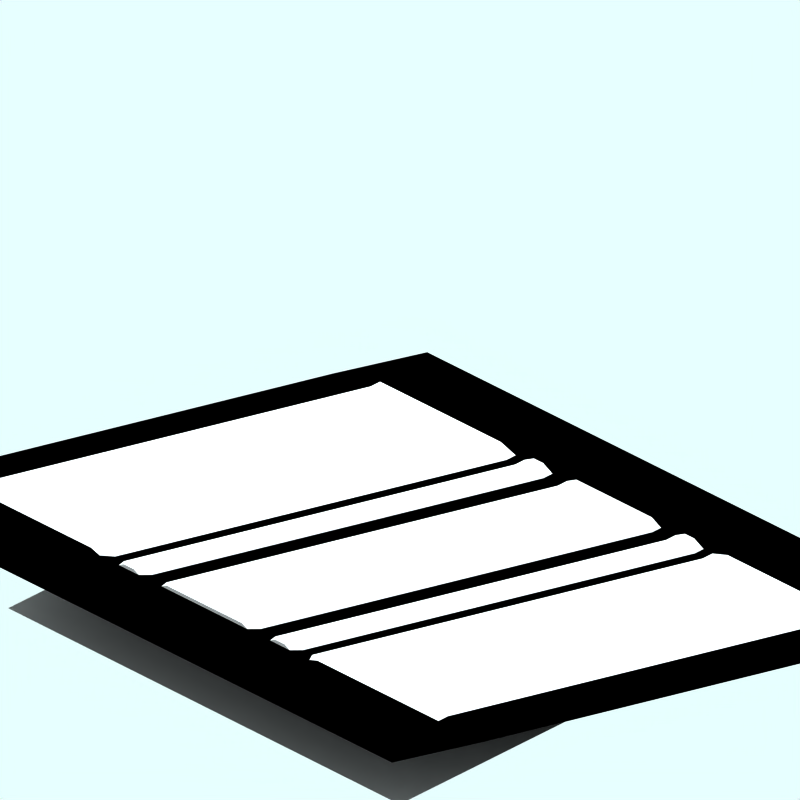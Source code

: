 # Source: 3h.blend  (saved by Blender 4.0.36; exported with 4.5.12 LTS)
import bpy
from mathutils import Matrix  # noqa: F401  (used for matrix-valued properties, if any)

bpy.ops.wm.read_factory_settings(use_empty=True)
scene = bpy.context.scene
scene.name = 'Scene'

# ---- collections
col_collection_1 = bpy.data.collections.new('Collection 1'); scene.collection.children.link(col_collection_1)
col_collection_2 = bpy.data.collections.new('Collection 2'); scene.collection.children.link(col_collection_2)
col_collection_2.hide_render = True
col_collection_2.hide_viewport = True
col_collection_3 = bpy.data.collections.new('Collection 3'); scene.collection.children.link(col_collection_3)

# ---- materials (node trees are filled in below, after node groups)
mat_tarmac = bpy.data.materials.new('Tarmac')
mat_tarmac.alpha_threshold = 0.0
mat_tarmac.preview_render_type = 'CUBE'
mat_tarmac.diffuse_color = (0.0, 0.0, 0.0, 1.0)
mat_tarmac.specular_color = (1.0, 0.9999, 0.9999)
mat_tarmac.roughness = 0.5
mat_tarmac.line_color = (0.0, 0.0, 0.0, 1.0)
mat_transparent = bpy.data.materials.new('Transparent')
mat_transparent.alpha_threshold = 0.0
mat_transparent.preview_render_type = 'FLAT'
mat_transparent.specular_color = (0.0001, 9.999e-05, 9.999e-05)
mat_transparent.roughness = 0.5
mat_snow = bpy.data.materials.new('Snow')
mat_snow.alpha_threshold = 0.0
mat_snow.preview_render_type = 'FLAT'
mat_snow.roughness = 0.5
mat_snow.line_color = (0.0, 0.0, 0.0, 1.0)

# ---- material node trees

# ---- world
world_world = bpy.data.worlds.new('World'); scene.world = world_world
world_world.color = (0.9059, 1.0, 1.0)
world_world.use_sun_shadow = False
world_world.sun_shadow_jitter_overblur = 0.0
world_world.cycles.sampling_method = 'MANUAL'
world_world.cycles.sample_map_resolution = 256

# ---- cameras
cam_camera_001 = bpy.data.cameras.new('Camera.001')
cam_camera_001.type = 'ORTHO'
cam_camera_001.passepartout_alpha = 0.2
cam_camera_001.clip_end = 100.0
cam_camera_001.lens = 35.0
cam_camera_001.sensor_width = 32.0
cam_camera_001.sensor_height = 18.0
cam_camera_001.ortho_scale = 12.0
cam_camera_001.display_size = 5.91
cam_camera_001.show_passepartout = False
cam_camera_001.show_safe_areas = True
cam_camera_001.dof.focus_distance = 0.0
cam_camera_001.dof.aperture_fstop = 128.0

# ---- lights
light_lamp = bpy.data.lights.new('Lamp', 'SUN')
light_lamp.transmission_factor = 0.0
light_lamp.angle = 1.571
light_lamp.energy = 0.028
light_lamp.shadow_buffer_clip_start = 0.5
light_lamp.shadow_soft_size = 1.0
light_lamp.shadow_cascade_max_distance = 1000.0
light_lamp.cycles.use_multiple_importance_sampling = False

# ---- meshes
me_plane_015 = bpy.data.meshes.new('Plane.015')
me_plane_015.from_pydata([(6.035, 4.045, 0.0001214), (6.035, -4.265, 3.45), (-5.475, -4.265, 3.45), (-5.475, 4.045, 0.0001214), (6.035, -6.265, 4.35), (-5.475, -6.265, 4.35), (6.035, 6.045, -0.8999), (-5.475, 6.045, -0.8999)], [], [(0, 3, 2, 1), (1, 2, 5, 4), (3, 0, 6, 7)])
me_plane_015.materials.append(mat_tarmac)
me_plane_015.use_remesh_preserve_volume = False
me_plane_015.use_remesh_preserve_attributes = False
me_plane_015.use_mirror_vertex_groups = False
me_plane_015.update()
me_plane_005 = bpy.data.meshes.new('Plane.005')
me_plane_005.from_pydata([(4.235, 4.043, -0.09988), (4.235, -4.267, -0.09988), (-4.075, -4.267, -0.09988), (-4.075, 4.043, -0.09988)], [], [(0, 3, 2, 1)])
me_plane_005.materials.append(mat_transparent)
me_plane_005.use_remesh_preserve_volume = False
me_plane_005.use_remesh_preserve_attributes = False
me_plane_005.use_mirror_vertex_groups = False
me_plane_005.update()
me_cube_002 = bpy.data.meshes.new('Cube.002')
me_cube_002.from_pydata([(-4.267, 3.66, 1.074), (-4.267, 3.45, 1.274), (-4.267, 3.45, -0.7255), (-4.267, 3.66, -0.5255), (-4.267, 3.66, 1.974), (-4.267, 3.45, 2.174), (-4.267, 3.45, 1.574), (-4.267, 3.66, 1.774), (-4.267, 3.66, -1.226), (-4.267, 3.45, -1.026), (-4.267, 3.45, -1.626), (-4.267, 3.66, -1.426), (-4.267, 3.66, 5.234), (-4.267, 3.45, 2.354), (-4.267, 3.66, 2.674), (-4.267, 3.66, -2.126), (-4.267, 3.45, -1.806), (-4.267, 3.66, -4.685), (4.043, 0.21, -0.5255), (4.043, -4.658e-07, -0.7255), (4.043, 2.773e-07, 1.274), (4.043, 0.21, 1.074), (4.043, 0.21, -1.426), (4.043, -3.978e-07, -1.626), (4.043, 4.509e-07, -1.026), (4.043, 0.21, -1.226), (4.043, 0.21, 1.774), (4.043, -6.394e-07, 1.574), (4.043, 2.094e-07, 2.174), (4.043, 0.21, 1.974), (4.043, 0.2103, -4.685), (4.043, 7.403e-07, -1.805), (4.043, 0.2103, -2.125), (4.043, 0.2103, 2.675), (4.043, -1.004e-06, 2.355), (4.043, 0.2103, 5.234), (-4.467, 3.66, -4.685), (-4.467, 3.45, -1.806), (-4.467, 3.66, -2.126), (-4.467, 3.66, 2.674), (-4.467, 3.45, 2.354), (-4.467, 3.66, 5.234), (-4.467, 3.66, -1.426), (-4.467, 3.45, -1.626), (-4.467, 3.45, -1.026), (-4.467, 3.66, -1.226), (-4.467, 3.66, 1.774), (-4.467, 3.45, 1.574), (-4.467, 3.45, 2.174), (-4.467, 3.66, 1.974), (-4.467, 3.66, -0.5255), (-4.467, 3.45, -0.7255), (-4.467, 3.45, 1.274), (-4.467, 3.66, 1.074), (4.243, 0.2103, 5.234), (4.243, -1.004e-06, 2.355), (4.243, 0.2103, 2.675), (4.243, 0.2103, -2.125), (4.243, 7.403e-07, -1.805), (4.243, 0.2103, -4.685), (4.243, 0.21, 1.974), (4.243, 2.094e-07, 2.174), (4.243, -6.394e-07, 1.574), (4.243, 0.21, 1.774), (4.243, 0.21, -1.226), (4.243, 4.509e-07, -1.026), (4.243, -3.978e-07, -1.626), (4.243, 0.21, -1.426), (4.243, 0.21, 1.074), (4.243, 2.773e-07, 1.274), (4.243, -4.658e-07, -0.7255), (4.243, 0.21, -0.5255)], [], [(0, 3, 2, 1), (4, 7, 6, 5), (8, 11, 10, 9), (18, 21, 20, 19), (22, 25, 24, 23), (26, 29, 28, 27), (17, 15, 38, 36), (16, 15, 38, 37), (14, 12, 41, 39), (14, 13, 40, 39), (11, 8, 45, 42), (10, 11, 42, 43), (9, 10, 43, 44), (8, 9, 44, 45), (7, 4, 49, 46), (6, 7, 46, 47), (5, 6, 47, 48), (4, 5, 48, 49), (3, 0, 53, 50), (2, 3, 50, 51), (1, 2, 51, 52), (0, 1, 52, 53), (51, 50, 53, 52), (47, 46, 49, 48), (43, 42, 45, 44), (35, 33, 56, 54), (34, 33, 56, 55), (32, 30, 59, 57), (32, 31, 58, 57), (29, 26, 63, 60), (28, 29, 60, 61), (27, 28, 61, 62), (26, 27, 62, 63), (25, 22, 67, 64), (24, 25, 64, 65), (23, 24, 65, 66), (22, 23, 66, 67), (21, 18, 71, 68), (20, 21, 68, 69), (19, 20, 69, 70), (18, 19, 70, 71), (69, 68, 71, 70), (65, 64, 67, 66), (61, 60, 63, 62), (15, 17, 30, 32), (15, 16, 31, 32), (10, 11, 22, 23), (8, 9, 24, 25), (8, 25, 22, 11), (2, 3, 18, 19), (0, 21, 18, 3), (0, 1, 20, 21), (6, 7, 26, 27), (4, 29, 26, 7), (4, 5, 28, 29), (13, 14, 33, 34), (12, 14, 33, 35)])
me_cube_002.materials.append(mat_snow)
me_cube_002.use_remesh_preserve_volume = False
me_cube_002.use_remesh_preserve_attributes = False
me_cube_002.use_mirror_vertex_groups = False
me_cube_002.update()
me_sphere = bpy.data.meshes.new('Sphere')
me_sphere.from_pydata([(-1.333e-06, 1.25e-06, 31.62), (-22.88, 16.62, 14.14), (8.74, 26.9, 14.14), (28.28, 4.856e-07, 14.14), (-8.74, 26.9, -14.14), (22.88, 16.62, -14.14), (-28.28, -7.508e-07, -14.14), (1.432e-06, -1.515e-06, -31.62), (-13.45, 9.772, 26.9), (5.137, 15.81, 26.9), (-8.313, 25.58, 16.63), (-26.9, 5.941e-07, 16.63), (16.63, 1.043e-06, 26.9), (21.76, 15.81, 16.63), (-30.08, 9.772, -1.941e-06), (-18.59, 25.58, -2.13e-06), (4.973e-08, 31.62, -1.581e-06), (18.59, 25.58, -5.047e-07), (30.08, 9.772, 6.886e-07), (-21.76, 15.81, -16.63), (8.313, 25.58, -16.63), (26.9, -8.593e-07, -16.63), (-16.63, -1.308e-06, -26.9), (-5.137, 15.81, -26.9), (13.45, 9.772, -26.9), (-24.33, 17.68, -2.035e-06), (-20.73, 21.1, 7.071), (-21.46, 21.63, -2.082e-06), (-19.66, 23.34, 3.536), (-22.53, 19.39, 3.536), (-22.9, 19.65, -2.059e-06), (-20.02, 23.61, -2.106e-06), (-20.2, 22.22, 5.303), (-19.12, 24.46, 1.768), (-21.63, 20.25, 5.303), (-23.43, 18.53, 1.768), (-20.56, 22.49, 1.768), (-21.1, 21.37, 3.536), (-22.0, 20.51, 1.768), (-22.18, 20.64, -2.071e-06), (-20.74, 22.62, -2.094e-06), (-19.93, 22.78, 4.419), (-19.39, 23.9, 2.652), (-22.08, 19.82, 4.419), (-22.98, 18.96, 2.652), (-21.01, 22.06, 0.8839), (-20.11, 22.92, 2.652), (-21.82, 20.38, 3.536), (-20.38, 22.36, 3.536), (-21.73, 21.07, 0.8839), (-22.26, 19.95, 2.652), (-20.29, 23.05, 0.8839), (-19.57, 24.04, 0.8839), (-19.84, 23.48, 1.768), (-20.83, 21.93, 2.652), (-21.55, 20.94, 2.652), (-21.28, 21.5, 1.768), (-23.16, 19.09, 0.8839), (-22.45, 20.08, 0.8839), (-22.71, 19.52, 1.768), (-21.37, 20.81, 4.419), (-20.65, 21.8, 4.419), (-20.92, 21.24, 5.303), (-6.725, 4.886, 29.26), (-18.17, 13.2, 20.52), (2.569, 7.906, 29.26), (6.939, 21.36, 20.52), (0.2137, 26.24, 15.38), (-15.6, 21.1, 15.38), (-24.89, 8.312, 15.38), (-29.18, 4.886, -7.071), (-26.48, 13.2, 7.071), (-13.66, 26.24, -7.071), (4.37, 29.26, 7.071), (-4.37, 29.26, -7.071), (13.66, 26.24, 7.071), (20.73, 21.1, -7.071), (-25.02, 7.906, -15.38), (-15.25, 21.36, -15.38), (-0.2137, 26.24, -15.38), (15.6, 21.1, -15.38), (-22.45, -1.03e-06, -20.52), (-8.313, -1.412e-06, -29.26), (-6.939, 21.36, -20.52), (-2.569, 7.906, -29.26), (18.17, 13.2, -20.52), (6.725, 4.886, -29.26), (-10.88, 17.68, 21.76), (-4.156, 12.79, 26.9), (-1.588, 20.7, 21.76), (-20.17, 4.886, 21.76), (-28.49, 4.886, 8.313), (-4.156, 28.6, 8.313), (-13.45, 25.58, 8.313), (-9.294, 28.6, -1.855e-06), (-25.92, 12.79, -8.313), (-20.17, 20.7, -8.313), (4.156, 28.6, -8.313), (9.294, 28.6, -1.043e-06), (13.45, 25.58, -8.313), (-13.45, 15.81, -21.76), (-19.19, 7.906, -21.76), (-10.88, 7.906, -26.9), (10.88, 17.68, -21.76), (1.588, 20.7, -21.76), (4.156, 12.79, -26.9), (-19.08, 24.81, 0.4419)], [], [(9, 13, 12), (3, 12, 13), (18, 3, 13), (13, 17, 18), (21, 18, 5), (30, 25, 19), (26, 32, 10), (25, 35, 1), (34, 26, 1), (31, 40, 19), (40, 27, 19), (27, 39, 19), (39, 30, 19), (32, 41, 10), (41, 28, 10), (28, 42, 10), (42, 33, 10), (51, 36, 45), (45, 40, 51), (31, 51, 40), (40, 45, 27), (51, 31, 52), (52, 53, 51), (36, 51, 53), (53, 52, 33), (42, 28, 46), (46, 53, 42), (33, 42, 53), (53, 46, 36), (54, 36, 46), (46, 48, 54), (37, 54, 48), (48, 46, 28), (54, 37, 55), (55, 56, 54), (36, 54, 56), (56, 55, 38), (49, 27, 45), (45, 56, 49), (38, 49, 56), (56, 45, 36), (50, 38, 55), (55, 47, 50), (29, 50, 47), (47, 55, 37), (30, 57, 25), (57, 35, 25), (57, 30, 58), (58, 59, 57), (35, 57, 59), (59, 58, 38), (50, 29, 44), (44, 59, 50), (38, 50, 59), (59, 44, 35), (49, 38, 58), (58, 39, 49), (27, 49, 39), (39, 58, 30), (60, 34, 43), (43, 47, 60), (37, 60, 47), (47, 43, 29), (60, 37, 61), (61, 62, 60), (34, 60, 62), (62, 61, 32), (34, 62, 26), (62, 32, 26), (41, 32, 61), (61, 48, 41), (28, 41, 48), (48, 61, 37), (35, 44, 1), (44, 29, 1), (29, 43, 1), (43, 34, 1), (68, 10, 87), (87, 64, 68), (1, 68, 64), (64, 87, 8), (88, 8, 87), (87, 89, 88), (9, 88, 89), (89, 87, 10), (67, 2, 66), (66, 89, 67), (10, 67, 89), (89, 66, 9), (88, 9, 65), (65, 63, 88), (8, 88, 63), (65, 0, 63), (90, 11, 69), (69, 64, 90), (8, 90, 64), (64, 69, 1), (9, 66, 13), (66, 2, 13), (0, 65, 12), (65, 9, 12), (91, 14, 71), (71, 69, 91), (11, 91, 69), (69, 71, 1), (92, 16, 73), (73, 67, 92), (10, 92, 67), (67, 73, 2), (92, 10, 93), (93, 94, 92), (16, 92, 94), (94, 93, 15), (72, 4, 74), (74, 94, 72), (15, 72, 94), (94, 74, 16), (17, 76, 18), (76, 5, 18), (2, 75, 13), (75, 17, 13), (77, 19, 95), (95, 70, 77), (6, 77, 70), (70, 95, 14), (78, 4, 72), (72, 96, 78), (19, 78, 96), (96, 72, 15), (79, 20, 97), (97, 74, 79), (4, 79, 74), (74, 97, 16), (98, 16, 97), (97, 99, 98), (17, 98, 99), (99, 97, 20), (80, 5, 76), (76, 99, 80), (20, 80, 99), (99, 76, 17), (98, 17, 75), (75, 73, 98), (16, 98, 73), (73, 75, 2), (100, 23, 83), (83, 78, 100), (19, 100, 78), (78, 83, 4), (100, 19, 101), (101, 102, 100), (23, 100, 102), (102, 101, 22), (82, 7, 84), (84, 102, 82), (22, 82, 102), (102, 84, 23), (81, 22, 101), (101, 77, 81), (6, 81, 77), (77, 101, 19), (103, 24, 85), (85, 80, 103), (20, 103, 80), (80, 85, 5), (103, 20, 104), (104, 105, 103), (24, 103, 105), (105, 104, 23), (84, 7, 86), (86, 105, 84), (23, 84, 105), (105, 86, 24), (83, 23, 104), (104, 79, 83), (4, 83, 79), (79, 104, 20), (5, 85, 21), (85, 24, 21), (14, 95, 25), (95, 19, 25), (1, 71, 25), (71, 14, 25), (10, 68, 26), (68, 1, 26), (19, 96, 31), (96, 15, 31), (15, 93, 33), (93, 10, 33), (52, 106, 33), (106, 15, 33), (15, 106, 31), (106, 52, 31)])
me_sphere.use_remesh_preserve_volume = False
me_sphere.use_remesh_preserve_attributes = False
me_sphere.use_mirror_vertex_groups = False
me_sphere.update()

# ---- objects
ob_plane_015 = bpy.data.objects.new('Plane.015', me_plane_015)
ob_plane_005 = bpy.data.objects.new('Plane.005', me_plane_005)
ob_cube_003 = bpy.data.objects.new('Cube.003', me_cube_002)
ob_camera = bpy.data.objects.new('Camera', cam_camera_001)
ob_sphere = bpy.data.objects.new('Sphere', me_sphere)
ob_lamp_001 = bpy.data.objects.new('Lamp.001', light_lamp)

# ---- transforms, parenting, visibility, modifiers, constraints
ob_plane_015.location = (0.01551, 0.01694, 0.0)
ob_plane_015.rotation_euler = (0.0, -0.0, -43.98)
ob_plane_015.scale = (1.0, 1.0, 0.5)
ob_plane_015.lock_rotations_4d = False
ob_plane_015.empty_display_type = 'ARROWS'
ob_plane_015.color = (0.0, 0.0, 0.0, 1.0)
ob_plane_015.lineart.crease_threshold = 0.0
ob_plane_005.location = (0.01551, 0.01694, 0.0)
ob_plane_005.rotation_euler = (0.0, -0.0, -37.7)
ob_plane_005.lock_rotations_4d = False
ob_plane_005.empty_display_type = 'ARROWS'
ob_plane_005.color = (0.0, 0.0, 0.0, 1.0)
ob_plane_005.lineart.crease_threshold = 0.0
ob_cube_003.location = (0.01551, 0.01694, 0.0)
ob_cube_003.rotation_euler = (1.571, -0.0, -42.41)
ob_cube_003.scale = (1.0, 0.5, 1.0)
ob_cube_003.lock_rotations_4d = False
ob_cube_003.empty_display_type = 'ARROWS'
ob_cube_003.color = (0.0, 0.0, 0.0, 1.0)
ob_cube_003.lineart.crease_threshold = 0.0
ob_camera.location = (10.0, -10.0, 11.6)
ob_camera.rotation_euler = (1.047, 0.0, 0.7854)
ob_camera.lock_rotations_4d = False
ob_camera.empty_display_type = 'ARROWS'
ob_camera.color = (0.0, 0.0, 0.0, 1.0)
ob_camera.lineart.crease_threshold = 0.0
ob_sphere.location = (-0.02993, 0.1261, 0.07312)
ob_sphere.rotation_euler = (1.571, -0.0, 1.571)
ob_sphere.lock_rotations_4d = False
ob_sphere.empty_display_type = 'ARROWS'
ob_sphere.color = (0.0, 0.0, 0.0, 1.0)
ob_sphere.show_instancer_for_render = False
ob_sphere.instance_type = 'VERTS'
ob_sphere.use_instance_vertices_rotation = True
ob_sphere.lineart.crease_threshold = 0.0
ob_lamp_001.parent = ob_sphere
ob_lamp_001.matrix_parent_inverse = Matrix(((-4.371e-08, 1.0, -2.118e-22, -0.1261), (4.371e-08, 1.911e-15, 1.0, -0.07312), (1.0, 4.371e-08, -4.371e-08, 0.02993), (0.0, 0.0, 0.0, 1.0)))
ob_lamp_001.location = (-0.02993, 0.1261, 0.07312)
ob_lamp_001.rotation_euler = (1.571, -4.219e-22, -4.712)
ob_lamp_001.lock_rotations_4d = False
ob_lamp_001.empty_display_type = 'ARROWS'
ob_lamp_001.color = (0.0, 0.0, 0.0, 1.0)
ob_lamp_001.lineart.crease_threshold = 0.0

# ---- collection membership
col_collection_1.objects.link(ob_plane_015)
col_collection_1.objects.link(ob_plane_005)
col_collection_1.objects.link(ob_cube_003)
col_collection_2.objects.link(ob_camera)
col_collection_3.objects.link(ob_sphere)
col_collection_3.objects.link(ob_lamp_001)

# ---- scene / render settings (as saved in the file)
scene.camera = ob_camera
scene.frame_start = 1; scene.frame_end = 250; scene.frame_set(11)
scene.render.engine = 'BLENDER_EEVEE_NEXT'
scene.render.image_settings.color_mode = 'RGB'
scene.render.image_settings.compression = 90
scene.render.resolution_x = 128
scene.render.resolution_y = 128
scene.render.pixel_aspect_x = 100.0
scene.render.pixel_aspect_y = 100.0
scene.render.fps = 25
scene.render.dither_intensity = 0.0
scene.render.use_compositing = False
scene.render.use_sequencer = False
scene.render.bake_margin = 2
scene.render.bake_bias = 0.0
scene.render.use_stamp_time = False
scene.render.use_stamp_date = False
scene.render.use_stamp_frame = False
scene.render.use_stamp_camera = False
scene.render.use_stamp_scene = False
scene.render.use_stamp_filename = False
scene.render.use_stamp_render_time = False
scene.render.stamp_font_size = 0
scene.cycles.use_denoising = False
scene.cycles.samples = 10
scene.cycles.sampling_pattern = 'TABULATED_SOBOL'
scene.cycles.light_sampling_threshold = 0.0
scene.cycles.use_adaptive_sampling = False
scene.cycles.use_light_tree = False
scene.cycles.blur_glossy = 0.0
scene.cycles.volume_bounces = 1
scene.cycles.pixel_filter_type = 'GAUSSIAN'
scene.cycles.sample_clamp_indirect = 0.0
scene.view_settings.view_transform = 'Raw'
bpy.context.view_layer.update()
